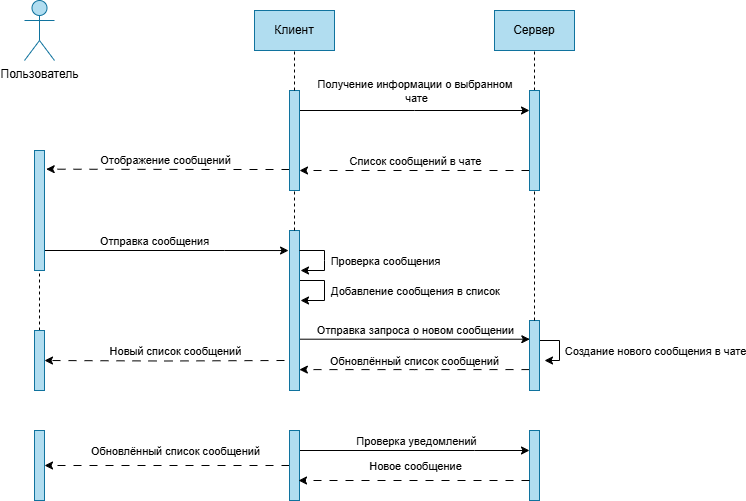

The diagram above was exported from draw.io. Its source (the exported page's mxGraphModel, read from the mxfile embedded in the PNG):
<mxGraphModel dx="971" dy="571" grid="1" gridSize="10" guides="1" tooltips="1" connect="1" arrows="1" fold="1" page="1" pageScale="1" pageWidth="1080" pageHeight="1080" background="#ffffff" math="0" shadow="0">
  <root>
    <mxCell id="0" />
    <mxCell id="1" parent="0" />
    <mxCell id="mfRFZTiC_FszOGqRBfDu-55" value="Пользователь" style="shape=umlActor;verticalLabelPosition=bottom;verticalAlign=top;html=1;fillColor=#b1ddf0;strokeColor=#10739e;" vertex="1" parent="1">
      <mxGeometry x="240" y="90" width="30" height="60" as="geometry" />
    </mxCell>
    <mxCell id="mfRFZTiC_FszOGqRBfDu-129" style="edgeStyle=orthogonalEdgeStyle;rounded=0;orthogonalLoop=1;jettySize=auto;html=1;curved=0;" edge="1" parent="1" source="mfRFZTiC_FszOGqRBfDu-58">
      <mxGeometry relative="1" as="geometry">
        <mxPoint x="504.0515423943016" y="340.03922765395225" as="targetPoint" />
        <Array as="points">
          <mxPoint x="440" y="340" />
          <mxPoint x="440" y="340" />
        </Array>
      </mxGeometry>
    </mxCell>
    <mxCell id="mfRFZTiC_FszOGqRBfDu-130" value="Отправка сообщения" style="edgeLabel;html=1;align=center;verticalAlign=middle;resizable=0;points=[];" vertex="1" connectable="0" parent="mfRFZTiC_FszOGqRBfDu-129">
      <mxGeometry x="-0.1037" y="1" relative="1" as="geometry">
        <mxPoint y="-9" as="offset" />
      </mxGeometry>
    </mxCell>
    <mxCell id="mfRFZTiC_FszOGqRBfDu-58" value="" style="html=1;points=[[0,0,0,0,5],[0,1,0,0,-5],[1,0,0,0,5],[1,1,0,0,-5]];perimeter=orthogonalPerimeter;outlineConnect=0;targetShapes=umlLifeline;portConstraint=eastwest;newEdgeStyle={&quot;curved&quot;:0,&quot;rounded&quot;:0};fillColor=#b1ddf0;strokeColor=#10739e;" vertex="1" parent="1">
      <mxGeometry x="250" y="240" width="10" height="120" as="geometry" />
    </mxCell>
    <mxCell id="mfRFZTiC_FszOGqRBfDu-63" value="Клиент" style="html=1;whiteSpace=wrap;fillColor=#b1ddf0;strokeColor=#10739e;" vertex="1" parent="1">
      <mxGeometry x="470" y="100" width="80" height="40" as="geometry" />
    </mxCell>
    <mxCell id="mfRFZTiC_FszOGqRBfDu-120" style="edgeStyle=orthogonalEdgeStyle;rounded=0;orthogonalLoop=1;jettySize=auto;html=1;curved=0;" edge="1" parent="1" source="mfRFZTiC_FszOGqRBfDu-65" target="mfRFZTiC_FszOGqRBfDu-119">
      <mxGeometry relative="1" as="geometry">
        <mxPoint x="710" y="210" as="targetPoint" />
        <Array as="points">
          <mxPoint x="630" y="200" />
          <mxPoint x="630" y="200" />
        </Array>
      </mxGeometry>
    </mxCell>
    <mxCell id="mfRFZTiC_FszOGqRBfDu-123" value="Получение информации о выбранном&amp;nbsp;&lt;div&gt;чате&lt;/div&gt;" style="edgeLabel;html=1;align=center;verticalAlign=middle;resizable=0;points=[];" vertex="1" connectable="0" parent="mfRFZTiC_FszOGqRBfDu-120">
      <mxGeometry x="-0.08" y="-1" relative="1" as="geometry">
        <mxPoint x="10" y="-21" as="offset" />
      </mxGeometry>
    </mxCell>
    <mxCell id="mfRFZTiC_FszOGqRBfDu-126" style="edgeStyle=orthogonalEdgeStyle;rounded=0;orthogonalLoop=1;jettySize=auto;html=1;curved=0;dashed=1;dashPattern=8 8;" edge="1" parent="1" source="mfRFZTiC_FszOGqRBfDu-65">
      <mxGeometry relative="1" as="geometry">
        <mxPoint x="261.67706298828125" y="258.66668701171875" as="targetPoint" />
        <Array as="points">
          <mxPoint x="440" y="259" />
          <mxPoint x="440" y="259" />
        </Array>
      </mxGeometry>
    </mxCell>
    <mxCell id="mfRFZTiC_FszOGqRBfDu-127" value="Отображение сообщений" style="edgeLabel;html=1;align=center;verticalAlign=middle;resizable=0;points=[];" vertex="1" connectable="0" parent="mfRFZTiC_FszOGqRBfDu-126">
      <mxGeometry x="0.1213" y="2" relative="1" as="geometry">
        <mxPoint x="12" y="-11" as="offset" />
      </mxGeometry>
    </mxCell>
    <mxCell id="mfRFZTiC_FszOGqRBfDu-65" value="" style="html=1;points=[[0,0,0,0,5],[0,1,0,0,-5],[1,0,0,0,5],[1,1,0,0,-5]];perimeter=orthogonalPerimeter;outlineConnect=0;targetShapes=umlLifeline;portConstraint=eastwest;newEdgeStyle={&quot;curved&quot;:0,&quot;rounded&quot;:0};fillColor=#b1ddf0;strokeColor=#10739e;" vertex="1" parent="1">
      <mxGeometry x="505" y="180" width="10" height="100" as="geometry" />
    </mxCell>
    <mxCell id="mfRFZTiC_FszOGqRBfDu-78" value="Сервер" style="html=1;whiteSpace=wrap;fillColor=#b1ddf0;strokeColor=#10739e;" vertex="1" parent="1">
      <mxGeometry x="710" y="100" width="80" height="40" as="geometry" />
    </mxCell>
    <mxCell id="mfRFZTiC_FszOGqRBfDu-115" value="" style="endArrow=none;dashed=1;html=1;rounded=0;entryX=0.5;entryY=1;entryDx=0;entryDy=0;" edge="1" parent="1" source="mfRFZTiC_FszOGqRBfDu-65" target="mfRFZTiC_FszOGqRBfDu-63">
      <mxGeometry width="50" height="50" relative="1" as="geometry">
        <mxPoint x="540" y="230" as="sourcePoint" />
        <mxPoint x="590" y="180" as="targetPoint" />
      </mxGeometry>
    </mxCell>
    <mxCell id="mfRFZTiC_FszOGqRBfDu-116" value="" style="endArrow=none;dashed=1;html=1;rounded=0;entryX=0.5;entryY=1;entryDx=0;entryDy=0;" edge="1" parent="1" target="mfRFZTiC_FszOGqRBfDu-78">
      <mxGeometry width="50" height="50" relative="1" as="geometry">
        <mxPoint x="750" y="180" as="sourcePoint" />
        <mxPoint x="590" y="180" as="targetPoint" />
      </mxGeometry>
    </mxCell>
    <mxCell id="mfRFZTiC_FszOGqRBfDu-124" style="edgeStyle=orthogonalEdgeStyle;rounded=0;orthogonalLoop=1;jettySize=auto;html=1;curved=0;dashed=1;dashPattern=8 8;" edge="1" parent="1" source="mfRFZTiC_FszOGqRBfDu-119">
      <mxGeometry relative="1" as="geometry">
        <mxPoint x="515" y="260" as="targetPoint" />
        <Array as="points">
          <mxPoint x="515" y="260" />
        </Array>
      </mxGeometry>
    </mxCell>
    <mxCell id="mfRFZTiC_FszOGqRBfDu-125" value="Список сообщений в чате" style="edgeLabel;html=1;align=center;verticalAlign=middle;resizable=0;points=[];" vertex="1" connectable="0" parent="mfRFZTiC_FszOGqRBfDu-124">
      <mxGeometry x="-0.2928" y="-1" relative="1" as="geometry">
        <mxPoint x="-34" y="-9" as="offset" />
      </mxGeometry>
    </mxCell>
    <mxCell id="mfRFZTiC_FszOGqRBfDu-119" value="" style="html=1;points=[[0,0,0,0,5],[0,1,0,0,-5],[1,0,0,0,5],[1,1,0,0,-5]];perimeter=orthogonalPerimeter;outlineConnect=0;targetShapes=umlLifeline;portConstraint=eastwest;newEdgeStyle={&quot;curved&quot;:0,&quot;rounded&quot;:0};fillColor=#b1ddf0;strokeColor=#10739e;" vertex="1" parent="1">
      <mxGeometry x="745" y="180" width="10" height="100" as="geometry" />
    </mxCell>
    <mxCell id="mfRFZTiC_FszOGqRBfDu-175" style="edgeStyle=orthogonalEdgeStyle;rounded=0;orthogonalLoop=1;jettySize=auto;html=1;curved=0;" edge="1" parent="1" source="mfRFZTiC_FszOGqRBfDu-128">
      <mxGeometry relative="1" as="geometry">
        <mxPoint x="516" y="390" as="targetPoint" />
        <Array as="points">
          <mxPoint x="540" y="370" />
          <mxPoint x="540" y="390" />
          <mxPoint x="520" y="390" />
        </Array>
      </mxGeometry>
    </mxCell>
    <mxCell id="mfRFZTiC_FszOGqRBfDu-176" value="Добавление сообщения в список" style="edgeLabel;html=1;align=center;verticalAlign=middle;resizable=0;points=[];" vertex="1" connectable="0" parent="mfRFZTiC_FszOGqRBfDu-175">
      <mxGeometry x="-0.0493" y="-1" relative="1" as="geometry">
        <mxPoint x="91" y="2" as="offset" />
      </mxGeometry>
    </mxCell>
    <mxCell id="mfRFZTiC_FszOGqRBfDu-177" style="edgeStyle=orthogonalEdgeStyle;rounded=0;orthogonalLoop=1;jettySize=auto;html=1;curved=0;" edge="1" parent="1" source="mfRFZTiC_FszOGqRBfDu-128">
      <mxGeometry relative="1" as="geometry">
        <mxPoint x="745.3420308430991" y="428.72223917643237" as="targetPoint" />
        <Array as="points">
          <mxPoint x="630" y="429" />
        </Array>
      </mxGeometry>
    </mxCell>
    <mxCell id="mfRFZTiC_FszOGqRBfDu-178" value="Отправка запроса о новом сообщении" style="edgeLabel;html=1;align=center;verticalAlign=middle;resizable=0;points=[];" vertex="1" connectable="0" parent="mfRFZTiC_FszOGqRBfDu-177">
      <mxGeometry x="0.0358" y="2" relative="1" as="geometry">
        <mxPoint x="-4" y="-7" as="offset" />
      </mxGeometry>
    </mxCell>
    <mxCell id="mfRFZTiC_FszOGqRBfDu-185" style="edgeStyle=orthogonalEdgeStyle;rounded=0;orthogonalLoop=1;jettySize=auto;html=1;curved=0;dashed=1;dashPattern=8 8;" edge="1" parent="1" target="mfRFZTiC_FszOGqRBfDu-184">
      <mxGeometry relative="1" as="geometry">
        <mxPoint x="500" y="450" as="sourcePoint" />
      </mxGeometry>
    </mxCell>
    <mxCell id="mfRFZTiC_FszOGqRBfDu-186" value="Новый список сообщений" style="edgeLabel;html=1;align=center;verticalAlign=middle;resizable=0;points=[];" vertex="1" connectable="0" parent="mfRFZTiC_FszOGqRBfDu-185">
      <mxGeometry x="-0.2266" y="2" relative="1" as="geometry">
        <mxPoint x="-17" y="-12" as="offset" />
      </mxGeometry>
    </mxCell>
    <mxCell id="mfRFZTiC_FszOGqRBfDu-128" value="" style="html=1;points=[[0,0,0,0,5],[0,1,0,0,-5],[1,0,0,0,5],[1,1,0,0,-5]];perimeter=orthogonalPerimeter;outlineConnect=0;targetShapes=umlLifeline;portConstraint=eastwest;newEdgeStyle={&quot;curved&quot;:0,&quot;rounded&quot;:0};fillColor=#b1ddf0;strokeColor=#10739e;" vertex="1" parent="1">
      <mxGeometry x="505" y="320" width="10" height="160" as="geometry" />
    </mxCell>
    <mxCell id="mfRFZTiC_FszOGqRBfDu-179" style="edgeStyle=orthogonalEdgeStyle;rounded=0;orthogonalLoop=1;jettySize=auto;html=1;curved=0;" edge="1" parent="1" source="mfRFZTiC_FszOGqRBfDu-131">
      <mxGeometry relative="1" as="geometry">
        <mxPoint x="760" y="450" as="targetPoint" />
        <Array as="points">
          <mxPoint x="775" y="430" />
          <mxPoint x="775" y="450" />
          <mxPoint x="760" y="450" />
        </Array>
      </mxGeometry>
    </mxCell>
    <mxCell id="mfRFZTiC_FszOGqRBfDu-180" value="Создание нового сообщения в чате" style="edgeLabel;html=1;align=center;verticalAlign=middle;resizable=0;points=[];" vertex="1" connectable="0" parent="mfRFZTiC_FszOGqRBfDu-179">
      <mxGeometry x="-0.0923" y="1" relative="1" as="geometry">
        <mxPoint x="94" y="5" as="offset" />
      </mxGeometry>
    </mxCell>
    <mxCell id="mfRFZTiC_FszOGqRBfDu-181" style="edgeStyle=orthogonalEdgeStyle;rounded=0;orthogonalLoop=1;jettySize=auto;html=1;curved=0;dashed=1;dashPattern=8 8;" edge="1" parent="1">
      <mxGeometry relative="1" as="geometry">
        <mxPoint x="514.8631068638393" y="459.0952497209821" as="targetPoint" />
        <mxPoint x="745" y="459.08333333333337" as="sourcePoint" />
        <Array as="points">
          <mxPoint x="630" y="460" />
        </Array>
      </mxGeometry>
    </mxCell>
    <mxCell id="mfRFZTiC_FszOGqRBfDu-182" value="Обновлённый список сообщений" style="edgeLabel;html=1;align=center;verticalAlign=middle;resizable=0;points=[];" vertex="1" connectable="0" parent="mfRFZTiC_FszOGqRBfDu-181">
      <mxGeometry x="-0.3077" y="1" relative="1" as="geometry">
        <mxPoint x="-36" y="-10" as="offset" />
      </mxGeometry>
    </mxCell>
    <mxCell id="mfRFZTiC_FszOGqRBfDu-131" value="" style="html=1;points=[[0,0,0,0,5],[0,1,0,0,-5],[1,0,0,0,5],[1,1,0,0,-5]];perimeter=orthogonalPerimeter;outlineConnect=0;targetShapes=umlLifeline;portConstraint=eastwest;newEdgeStyle={&quot;curved&quot;:0,&quot;rounded&quot;:0};fillColor=#b1ddf0;strokeColor=#10739e;" vertex="1" parent="1">
      <mxGeometry x="745" y="410" width="10" height="70" as="geometry" />
    </mxCell>
    <mxCell id="mfRFZTiC_FszOGqRBfDu-165" value="" style="endArrow=none;dashed=1;html=1;rounded=0;" edge="1" parent="1" source="mfRFZTiC_FszOGqRBfDu-184" target="mfRFZTiC_FszOGqRBfDu-58">
      <mxGeometry width="50" height="50" relative="1" as="geometry">
        <mxPoint x="255" y="380" as="sourcePoint" />
        <mxPoint x="330" y="330" as="targetPoint" />
      </mxGeometry>
    </mxCell>
    <mxCell id="mfRFZTiC_FszOGqRBfDu-169" value="" style="endArrow=none;dashed=1;html=1;rounded=0;" edge="1" parent="1" source="mfRFZTiC_FszOGqRBfDu-128" target="mfRFZTiC_FszOGqRBfDu-65">
      <mxGeometry width="50" height="50" relative="1" as="geometry">
        <mxPoint x="450" y="290" as="sourcePoint" />
        <mxPoint x="500" y="240" as="targetPoint" />
      </mxGeometry>
    </mxCell>
    <mxCell id="mfRFZTiC_FszOGqRBfDu-172" value="" style="endArrow=none;dashed=1;html=1;rounded=0;" edge="1" parent="1" source="mfRFZTiC_FszOGqRBfDu-131">
      <mxGeometry width="50" height="50" relative="1" as="geometry">
        <mxPoint x="630" y="340" as="sourcePoint" />
        <mxPoint x="750" y="280" as="targetPoint" />
        <Array as="points">
          <mxPoint x="750" y="300" />
        </Array>
      </mxGeometry>
    </mxCell>
    <mxCell id="mfRFZTiC_FszOGqRBfDu-173" value="" style="endArrow=classic;html=1;rounded=0;" edge="1" parent="1">
      <mxGeometry width="50" height="50" relative="1" as="geometry">
        <mxPoint x="515" y="340" as="sourcePoint" />
        <mxPoint x="516" y="360" as="targetPoint" />
        <Array as="points">
          <mxPoint x="540" y="340" />
          <mxPoint x="540" y="350" />
          <mxPoint x="540" y="360" />
        </Array>
      </mxGeometry>
    </mxCell>
    <mxCell id="mfRFZTiC_FszOGqRBfDu-174" value="Проверка сообщения" style="edgeLabel;html=1;align=center;verticalAlign=middle;resizable=0;points=[];" vertex="1" connectable="0" parent="mfRFZTiC_FszOGqRBfDu-173">
      <mxGeometry x="0.0228" y="1" relative="1" as="geometry">
        <mxPoint x="59" as="offset" />
      </mxGeometry>
    </mxCell>
    <mxCell id="mfRFZTiC_FszOGqRBfDu-184" value="" style="html=1;points=[[0,0,0,0,5],[0,1,0,0,-5],[1,0,0,0,5],[1,1,0,0,-5]];perimeter=orthogonalPerimeter;outlineConnect=0;targetShapes=umlLifeline;portConstraint=eastwest;newEdgeStyle={&quot;curved&quot;:0,&quot;rounded&quot;:0};fillColor=#b1ddf0;strokeColor=#10739e;" vertex="1" parent="1">
      <mxGeometry x="250" y="420" width="10" height="60" as="geometry" />
    </mxCell>
    <mxCell id="mfRFZTiC_FszOGqRBfDu-187" value="" style="html=1;points=[[0,0,0,0,5],[0,1,0,0,-5],[1,0,0,0,5],[1,1,0,0,-5]];perimeter=orthogonalPerimeter;outlineConnect=0;targetShapes=umlLifeline;portConstraint=eastwest;newEdgeStyle={&quot;curved&quot;:0,&quot;rounded&quot;:0};fillColor=#b1ddf0;strokeColor=#10739e;" vertex="1" parent="1">
      <mxGeometry x="745" y="520" width="10" height="70" as="geometry" />
    </mxCell>
    <mxCell id="mfRFZTiC_FszOGqRBfDu-192" style="edgeStyle=orthogonalEdgeStyle;rounded=0;orthogonalLoop=1;jettySize=auto;html=1;curved=0;dashed=1;dashPattern=8 8;" edge="1" parent="1" source="mfRFZTiC_FszOGqRBfDu-188" target="mfRFZTiC_FszOGqRBfDu-189">
      <mxGeometry relative="1" as="geometry" />
    </mxCell>
    <mxCell id="mfRFZTiC_FszOGqRBfDu-193" value="Обновлённый список сообщений" style="edgeLabel;html=1;align=center;verticalAlign=middle;resizable=0;points=[];" vertex="1" connectable="0" parent="mfRFZTiC_FszOGqRBfDu-192">
      <mxGeometry x="-0.4352" y="1" relative="1" as="geometry">
        <mxPoint x="-46" y="-16" as="offset" />
      </mxGeometry>
    </mxCell>
    <mxCell id="mfRFZTiC_FszOGqRBfDu-194" style="edgeStyle=orthogonalEdgeStyle;rounded=0;orthogonalLoop=1;jettySize=auto;html=1;curved=0;" edge="1" parent="1" source="mfRFZTiC_FszOGqRBfDu-188" target="mfRFZTiC_FszOGqRBfDu-187">
      <mxGeometry relative="1" as="geometry">
        <mxPoint x="740" y="540" as="targetPoint" />
        <Array as="points">
          <mxPoint x="690" y="540" />
          <mxPoint x="690" y="540" />
        </Array>
      </mxGeometry>
    </mxCell>
    <mxCell id="mfRFZTiC_FszOGqRBfDu-195" value="Проверка уведомлений" style="edgeLabel;html=1;align=center;verticalAlign=middle;resizable=0;points=[];" vertex="1" connectable="0" parent="mfRFZTiC_FszOGqRBfDu-194">
      <mxGeometry x="0.1798" y="3" relative="1" as="geometry">
        <mxPoint x="-20" y="-7" as="offset" />
      </mxGeometry>
    </mxCell>
    <mxCell id="mfRFZTiC_FszOGqRBfDu-188" value="" style="html=1;points=[[0,0,0,0,5],[0,1,0,0,-5],[1,0,0,0,5],[1,1,0,0,-5]];perimeter=orthogonalPerimeter;outlineConnect=0;targetShapes=umlLifeline;portConstraint=eastwest;newEdgeStyle={&quot;curved&quot;:0,&quot;rounded&quot;:0};fillColor=#b1ddf0;strokeColor=#10739e;" vertex="1" parent="1">
      <mxGeometry x="505" y="520" width="10" height="70" as="geometry" />
    </mxCell>
    <mxCell id="mfRFZTiC_FszOGqRBfDu-189" value="" style="html=1;points=[[0,0,0,0,5],[0,1,0,0,-5],[1,0,0,0,5],[1,1,0,0,-5]];perimeter=orthogonalPerimeter;outlineConnect=0;targetShapes=umlLifeline;portConstraint=eastwest;newEdgeStyle={&quot;curved&quot;:0,&quot;rounded&quot;:0};fillColor=#b1ddf0;strokeColor=#10739e;" vertex="1" parent="1">
      <mxGeometry x="250" y="520" width="10" height="70" as="geometry" />
    </mxCell>
    <mxCell id="mfRFZTiC_FszOGqRBfDu-190" style="edgeStyle=orthogonalEdgeStyle;rounded=0;orthogonalLoop=1;jettySize=auto;html=1;curved=0;dashed=1;dashPattern=8 8;" edge="1" parent="1">
      <mxGeometry relative="1" as="geometry">
        <mxPoint x="745" y="570" as="sourcePoint" />
        <mxPoint x="514" y="570" as="targetPoint" />
      </mxGeometry>
    </mxCell>
    <mxCell id="mfRFZTiC_FszOGqRBfDu-191" value="Новое сообщение" style="edgeLabel;html=1;align=center;verticalAlign=middle;resizable=0;points=[];" vertex="1" connectable="0" parent="mfRFZTiC_FszOGqRBfDu-190">
      <mxGeometry x="0.1368" y="1" relative="1" as="geometry">
        <mxPoint x="16" y="-16" as="offset" />
      </mxGeometry>
    </mxCell>
  </root>
</mxGraphModel>